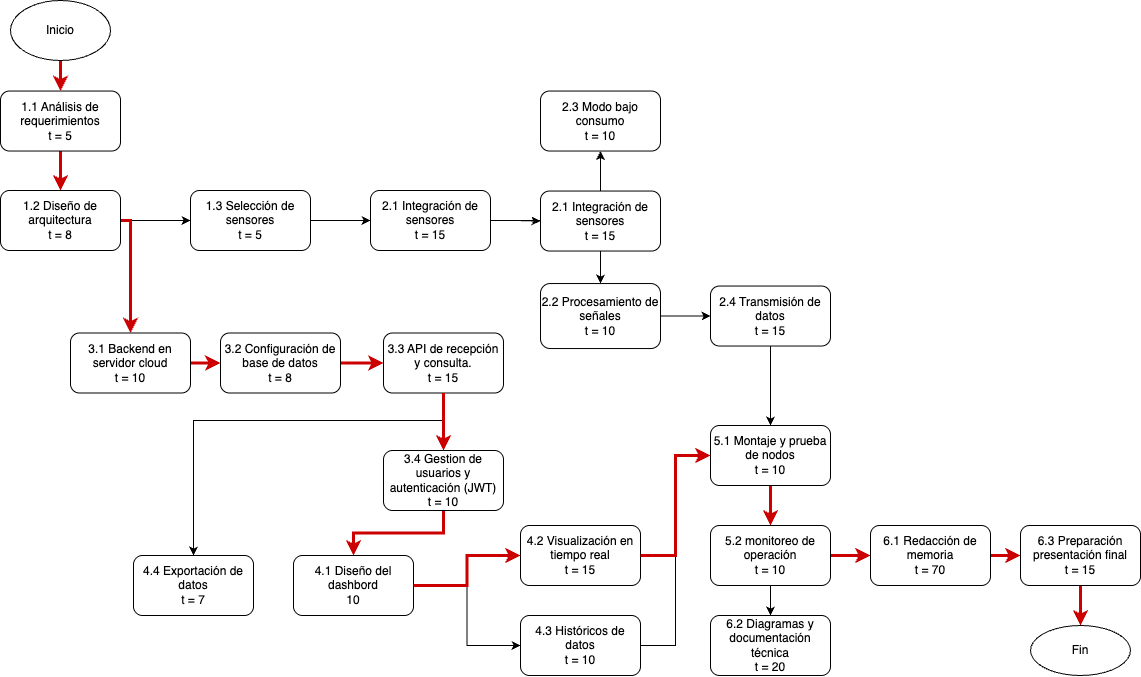

The diagram above was exported from draw.io. Its source (the exported page's mxGraphModel, read from the mxfile embedded in the PNG):
<mxGraphModel dx="1461" dy="2045" grid="1" gridSize="10" guides="1" tooltips="1" connect="1" arrows="1" fold="1" page="1" pageScale="1" pageWidth="827" pageHeight="1169" math="0" shadow="0">
  <root>
    <mxCell id="0" />
    <mxCell id="1" parent="0" />
    <mxCell id="9kJegljEivnTt7YwuQED-94" style="edgeStyle=orthogonalEdgeStyle;rounded=0;orthogonalLoop=1;jettySize=auto;html=1;entryX=0.5;entryY=0;entryDx=0;entryDy=0;strokeColor=#CC0000;strokeWidth=3;" edge="1" parent="1" source="9kJegljEivnTt7YwuQED-1" target="9kJegljEivnTt7YwuQED-2">
      <mxGeometry relative="1" as="geometry" />
    </mxCell>
    <mxCell id="9kJegljEivnTt7YwuQED-1" value="1.1 Análisis de requerimientos&lt;br&gt;t = 5" style="rounded=1;whiteSpace=wrap;html=1;" vertex="1" parent="1">
      <mxGeometry x="250" y="-139.46" width="120" height="60" as="geometry" />
    </mxCell>
    <mxCell id="9kJegljEivnTt7YwuQED-20" style="edgeStyle=orthogonalEdgeStyle;rounded=0;orthogonalLoop=1;jettySize=auto;html=1;exitX=1;exitY=0.5;exitDx=0;exitDy=0;entryX=0;entryY=0.5;entryDx=0;entryDy=0;strokeColor=#000000;strokeWidth=1;" edge="1" parent="1" source="9kJegljEivnTt7YwuQED-2" target="9kJegljEivnTt7YwuQED-3">
      <mxGeometry relative="1" as="geometry" />
    </mxCell>
    <mxCell id="9kJegljEivnTt7YwuQED-95" style="edgeStyle=orthogonalEdgeStyle;rounded=0;orthogonalLoop=1;jettySize=auto;html=1;exitX=1;exitY=0.5;exitDx=0;exitDy=0;entryX=0.5;entryY=0;entryDx=0;entryDy=0;strokeColor=#CC0000;strokeWidth=3;" edge="1" parent="1" source="9kJegljEivnTt7YwuQED-2" target="9kJegljEivnTt7YwuQED-7">
      <mxGeometry relative="1" as="geometry">
        <Array as="points">
          <mxPoint x="380" y="-10" />
        </Array>
      </mxGeometry>
    </mxCell>
    <mxCell id="9kJegljEivnTt7YwuQED-2" value="1.2 Diseño de arquitectura&lt;br&gt;t = 8" style="rounded=1;whiteSpace=wrap;html=1;" vertex="1" parent="1">
      <mxGeometry x="250" y="-40" width="120" height="60" as="geometry" />
    </mxCell>
    <mxCell id="9kJegljEivnTt7YwuQED-21" style="edgeStyle=orthogonalEdgeStyle;rounded=0;orthogonalLoop=1;jettySize=auto;html=1;exitX=1;exitY=0.5;exitDx=0;exitDy=0;strokeColor=#000000;strokeWidth=1;" edge="1" parent="1" source="9kJegljEivnTt7YwuQED-3" target="9kJegljEivnTt7YwuQED-4">
      <mxGeometry relative="1" as="geometry" />
    </mxCell>
    <mxCell id="9kJegljEivnTt7YwuQED-3" value="1.3 Selección de sensores&lt;br&gt;t = 5" style="rounded=1;whiteSpace=wrap;html=1;" vertex="1" parent="1">
      <mxGeometry x="440" y="-40" width="120" height="60" as="geometry" />
    </mxCell>
    <mxCell id="9kJegljEivnTt7YwuQED-63" style="edgeStyle=orthogonalEdgeStyle;rounded=0;orthogonalLoop=1;jettySize=auto;html=1;entryX=0.5;entryY=1;entryDx=0;entryDy=0;" edge="1" parent="1" source="9kJegljEivnTt7YwuQED-4" target="9kJegljEivnTt7YwuQED-6">
      <mxGeometry relative="1" as="geometry" />
    </mxCell>
    <mxCell id="9kJegljEivnTt7YwuQED-64" style="edgeStyle=orthogonalEdgeStyle;rounded=0;orthogonalLoop=1;jettySize=auto;html=1;entryX=0.5;entryY=0;entryDx=0;entryDy=0;strokeColor=#000000;strokeWidth=1;" edge="1" parent="1" source="9kJegljEivnTt7YwuQED-4" target="9kJegljEivnTt7YwuQED-5">
      <mxGeometry relative="1" as="geometry" />
    </mxCell>
    <mxCell id="9kJegljEivnTt7YwuQED-89" value="" style="edgeStyle=orthogonalEdgeStyle;rounded=0;orthogonalLoop=1;jettySize=auto;html=1;strokeColor=#000000;" edge="1" parent="1" source="9kJegljEivnTt7YwuQED-4" target="9kJegljEivnTt7YwuQED-88">
      <mxGeometry relative="1" as="geometry" />
    </mxCell>
    <mxCell id="9kJegljEivnTt7YwuQED-4" value="2.1 Integración de sensores&lt;br&gt;t = 15" style="rounded=1;whiteSpace=wrap;html=1;" vertex="1" parent="1">
      <mxGeometry x="620" y="-40" width="120" height="60" as="geometry" />
    </mxCell>
    <mxCell id="9kJegljEivnTt7YwuQED-65" style="edgeStyle=orthogonalEdgeStyle;rounded=0;orthogonalLoop=1;jettySize=auto;html=1;entryX=0;entryY=0.5;entryDx=0;entryDy=0;strokeColor=#000000;strokeWidth=1;" edge="1" parent="1" source="9kJegljEivnTt7YwuQED-5" target="9kJegljEivnTt7YwuQED-47">
      <mxGeometry relative="1" as="geometry" />
    </mxCell>
    <mxCell id="9kJegljEivnTt7YwuQED-5" value="2.2 Procesamiento de señales&lt;br&gt;t = 10" style="rounded=1;whiteSpace=wrap;html=1;" vertex="1" parent="1">
      <mxGeometry x="790" y="53.04" width="120" height="65" as="geometry" />
    </mxCell>
    <mxCell id="9kJegljEivnTt7YwuQED-6" value="2.3 Modo bajo consumo&lt;br&gt;t = 10" style="rounded=1;whiteSpace=wrap;html=1;" vertex="1" parent="1">
      <mxGeometry x="790" y="-139.46" width="120" height="60" as="geometry" />
    </mxCell>
    <mxCell id="9kJegljEivnTt7YwuQED-35" style="edgeStyle=orthogonalEdgeStyle;rounded=0;orthogonalLoop=1;jettySize=auto;html=1;entryX=0;entryY=0.5;entryDx=0;entryDy=0;strokeColor=#CC0000;strokeWidth=3;" edge="1" parent="1" source="9kJegljEivnTt7YwuQED-7" target="9kJegljEivnTt7YwuQED-8">
      <mxGeometry relative="1" as="geometry" />
    </mxCell>
    <mxCell id="9kJegljEivnTt7YwuQED-7" value="3.1 Backend en servidor cloud&lt;br&gt;t = 10" style="rounded=1;whiteSpace=wrap;html=1;" vertex="1" parent="1">
      <mxGeometry x="320" y="102.5" width="120" height="60" as="geometry" />
    </mxCell>
    <mxCell id="9kJegljEivnTt7YwuQED-36" style="edgeStyle=orthogonalEdgeStyle;rounded=0;orthogonalLoop=1;jettySize=auto;html=1;exitX=1;exitY=0.5;exitDx=0;exitDy=0;entryX=0;entryY=0.5;entryDx=0;entryDy=0;strokeColor=#CC0000;strokeWidth=3;" edge="1" parent="1" source="9kJegljEivnTt7YwuQED-8" target="9kJegljEivnTt7YwuQED-9">
      <mxGeometry relative="1" as="geometry" />
    </mxCell>
    <mxCell id="9kJegljEivnTt7YwuQED-8" value="3.2 Configuración de base de datos&lt;br&gt;t = 8" style="rounded=1;whiteSpace=wrap;html=1;" vertex="1" parent="1">
      <mxGeometry x="470" y="102.5" width="120" height="60" as="geometry" />
    </mxCell>
    <mxCell id="9kJegljEivnTt7YwuQED-78" value="" style="edgeStyle=orthogonalEdgeStyle;rounded=0;orthogonalLoop=1;jettySize=auto;html=1;" edge="1" parent="1" source="9kJegljEivnTt7YwuQED-9" target="9kJegljEivnTt7YwuQED-52">
      <mxGeometry relative="1" as="geometry" />
    </mxCell>
    <mxCell id="9kJegljEivnTt7YwuQED-80" style="edgeStyle=orthogonalEdgeStyle;rounded=0;orthogonalLoop=1;jettySize=auto;html=1;entryX=0.5;entryY=0;entryDx=0;entryDy=0;" edge="1" parent="1" source="9kJegljEivnTt7YwuQED-9" target="9kJegljEivnTt7YwuQED-13">
      <mxGeometry relative="1" as="geometry">
        <Array as="points">
          <mxPoint x="693" y="190" />
          <mxPoint x="443" y="190" />
        </Array>
      </mxGeometry>
    </mxCell>
    <mxCell id="9kJegljEivnTt7YwuQED-9" value="3.3 API de recepción y consulta.&lt;br&gt;t = 15" style="rounded=1;whiteSpace=wrap;html=1;" vertex="1" parent="1">
      <mxGeometry x="633" y="102.5" width="120" height="60" as="geometry" />
    </mxCell>
    <mxCell id="9kJegljEivnTt7YwuQED-33" style="edgeStyle=orthogonalEdgeStyle;rounded=0;orthogonalLoop=1;jettySize=auto;html=1;entryX=0;entryY=0.5;entryDx=0;entryDy=0;" edge="1" parent="1" source="9kJegljEivnTt7YwuQED-10" target="9kJegljEivnTt7YwuQED-12">
      <mxGeometry relative="1" as="geometry">
        <mxPoint x="743" y="415" as="targetPoint" />
      </mxGeometry>
    </mxCell>
    <mxCell id="9kJegljEivnTt7YwuQED-10" value="4.1 Diseño del dashbord&lt;br&gt;10" style="rounded=1;whiteSpace=wrap;html=1;" vertex="1" parent="1">
      <mxGeometry x="543" y="325" width="120" height="60" as="geometry" />
    </mxCell>
    <mxCell id="9kJegljEivnTt7YwuQED-11" value="4.2 Visualización en tiempo real&lt;br&gt;t = 15" style="rounded=1;whiteSpace=wrap;html=1;" vertex="1" parent="1">
      <mxGeometry x="770" y="295" width="120" height="60" as="geometry" />
    </mxCell>
    <mxCell id="9kJegljEivnTt7YwuQED-82" style="edgeStyle=orthogonalEdgeStyle;rounded=0;orthogonalLoop=1;jettySize=auto;html=1;exitX=1;exitY=0.5;exitDx=0;exitDy=0;entryX=0;entryY=0.5;entryDx=0;entryDy=0;" edge="1" parent="1" source="9kJegljEivnTt7YwuQED-12" target="9kJegljEivnTt7YwuQED-14">
      <mxGeometry relative="1" as="geometry" />
    </mxCell>
    <mxCell id="9kJegljEivnTt7YwuQED-12" value="4.3 Históricos de datos&lt;br&gt;&lt;span style=&quot;color: rgba(0, 0, 0, 0); font-family: monospace; font-size: 0px; text-align: start; text-wrap-mode: nowrap;&quot;&gt;&lt;span style=&quot;color: rgb(0, 0, 0); font-family: Helvetica; font-size: 12px; text-align: center; text-wrap-mode: wrap;&quot;&gt;t = 10&lt;/span&gt;%3CmxGraphModel%3E%3Croot%3E%3CmxCell%20id%3D%220%22%2F%3E%3CmxCell%20id%3D%221%22%20parent%3D%220%22%2F%3E%3CmxCell%20id%3D%222%22%20value%3D%222.2%20Procesamiento%20de%20se%C3%B1ales%22%20style%3D%22rounded%3D1%3BwhiteSpace%3Dwrap%3Bhtml%3D1%3B%22%20vertex%3D%221%22%20parent%3D%221%22%3E%3CmxGeometry%20x%3D%22230%22%20y%3D%22240%22%20width%3D%22120%22%20height%3D%2260%22%20as%3D%22geometry%22%2F%3E%3C%2FmxCell%3E%3C%2Froot%3E%3C%2FmxGraphModel%3E&lt;/span&gt;" style="rounded=1;whiteSpace=wrap;html=1;" vertex="1" parent="1">
      <mxGeometry x="770" y="385" width="120" height="60" as="geometry" />
    </mxCell>
    <mxCell id="9kJegljEivnTt7YwuQED-13" value="4.4 Exportación de datos&lt;br&gt;t = 7" style="rounded=1;whiteSpace=wrap;html=1;" vertex="1" parent="1">
      <mxGeometry x="383" y="325" width="120" height="60" as="geometry" />
    </mxCell>
    <mxCell id="9kJegljEivnTt7YwuQED-67" style="edgeStyle=orthogonalEdgeStyle;rounded=0;orthogonalLoop=1;jettySize=auto;html=1;strokeColor=#CC0000;strokeWidth=3;" edge="1" parent="1" source="9kJegljEivnTt7YwuQED-14" target="9kJegljEivnTt7YwuQED-15">
      <mxGeometry relative="1" as="geometry" />
    </mxCell>
    <mxCell id="9kJegljEivnTt7YwuQED-14" value="5.1 Montaje y prueba de nodos&lt;div&gt;t = 10&lt;/div&gt;" style="rounded=1;whiteSpace=wrap;html=1;" vertex="1" parent="1">
      <mxGeometry x="960" y="195" width="120" height="60" as="geometry" />
    </mxCell>
    <mxCell id="9kJegljEivnTt7YwuQED-40" style="edgeStyle=orthogonalEdgeStyle;rounded=0;orthogonalLoop=1;jettySize=auto;html=1;strokeColor=#CC0000;strokeWidth=3;" edge="1" parent="1" source="9kJegljEivnTt7YwuQED-15" target="9kJegljEivnTt7YwuQED-16">
      <mxGeometry relative="1" as="geometry" />
    </mxCell>
    <mxCell id="9kJegljEivnTt7YwuQED-60" style="edgeStyle=orthogonalEdgeStyle;rounded=0;orthogonalLoop=1;jettySize=auto;html=1;entryX=0.5;entryY=0;entryDx=0;entryDy=0;" edge="1" parent="1" source="9kJegljEivnTt7YwuQED-15" target="9kJegljEivnTt7YwuQED-17">
      <mxGeometry relative="1" as="geometry" />
    </mxCell>
    <mxCell id="9kJegljEivnTt7YwuQED-15" value="5.2 monitoreo de operación&lt;br&gt;t = 10" style="rounded=1;whiteSpace=wrap;html=1;" vertex="1" parent="1">
      <mxGeometry x="960" y="295" width="120" height="60" as="geometry" />
    </mxCell>
    <mxCell id="9kJegljEivnTt7YwuQED-42" style="edgeStyle=orthogonalEdgeStyle;rounded=0;orthogonalLoop=1;jettySize=auto;html=1;strokeColor=#CC0000;strokeWidth=3;" edge="1" parent="1" source="9kJegljEivnTt7YwuQED-16" target="9kJegljEivnTt7YwuQED-18">
      <mxGeometry relative="1" as="geometry" />
    </mxCell>
    <mxCell id="9kJegljEivnTt7YwuQED-16" value="6.1 Redacción de memoria&lt;br&gt;t = 70" style="rounded=1;whiteSpace=wrap;html=1;" vertex="1" parent="1">
      <mxGeometry x="1120" y="295" width="120" height="60" as="geometry" />
    </mxCell>
    <mxCell id="9kJegljEivnTt7YwuQED-17" value="6.2 Diagramas y documentación técnica&lt;br&gt;t = 20" style="rounded=1;whiteSpace=wrap;html=1;" vertex="1" parent="1">
      <mxGeometry x="960" y="385" width="120" height="60" as="geometry" />
    </mxCell>
    <mxCell id="9kJegljEivnTt7YwuQED-51" style="edgeStyle=orthogonalEdgeStyle;rounded=0;orthogonalLoop=1;jettySize=auto;html=1;entryX=0.5;entryY=0;entryDx=0;entryDy=0;strokeColor=#CC0000;strokeWidth=3;" edge="1" parent="1" source="9kJegljEivnTt7YwuQED-18" target="9kJegljEivnTt7YwuQED-50">
      <mxGeometry relative="1" as="geometry" />
    </mxCell>
    <mxCell id="9kJegljEivnTt7YwuQED-18" value="6.3 Preparación presentación final&lt;br&gt;t = 15" style="rounded=1;whiteSpace=wrap;html=1;" vertex="1" parent="1">
      <mxGeometry x="1270" y="295" width="120" height="60" as="geometry" />
    </mxCell>
    <mxCell id="9kJegljEivnTt7YwuQED-24" style="edgeStyle=orthogonalEdgeStyle;rounded=0;orthogonalLoop=1;jettySize=auto;html=1;exitX=0.5;exitY=1;exitDx=0;exitDy=0;" edge="1" parent="1" source="9kJegljEivnTt7YwuQED-5" target="9kJegljEivnTt7YwuQED-5">
      <mxGeometry relative="1" as="geometry" />
    </mxCell>
    <mxCell id="9kJegljEivnTt7YwuQED-93" style="edgeStyle=orthogonalEdgeStyle;rounded=0;orthogonalLoop=1;jettySize=auto;html=1;entryX=0.5;entryY=0;entryDx=0;entryDy=0;strokeColor=#CC0000;strokeWidth=3;" edge="1" parent="1" source="9kJegljEivnTt7YwuQED-45" target="9kJegljEivnTt7YwuQED-1">
      <mxGeometry relative="1" as="geometry" />
    </mxCell>
    <mxCell id="9kJegljEivnTt7YwuQED-45" value="Inicio" style="ellipse;whiteSpace=wrap;html=1;" vertex="1" parent="1">
      <mxGeometry x="260" y="-230" width="100" height="60" as="geometry" />
    </mxCell>
    <mxCell id="9kJegljEivnTt7YwuQED-66" value="" style="edgeStyle=orthogonalEdgeStyle;rounded=0;orthogonalLoop=1;jettySize=auto;html=1;strokeColor=#000000;strokeWidth=1;" edge="1" parent="1" source="9kJegljEivnTt7YwuQED-47" target="9kJegljEivnTt7YwuQED-14">
      <mxGeometry relative="1" as="geometry" />
    </mxCell>
    <mxCell id="9kJegljEivnTt7YwuQED-47" value="2.4 Transmisión de datos&lt;br&gt;t = 15" style="rounded=1;whiteSpace=wrap;html=1;" vertex="1" parent="1">
      <mxGeometry x="960" y="55.54" width="120" height="60" as="geometry" />
    </mxCell>
    <mxCell id="9kJegljEivnTt7YwuQED-50" value="Fin" style="ellipse;whiteSpace=wrap;html=1;" vertex="1" parent="1">
      <mxGeometry x="1280" y="395" width="100" height="50" as="geometry" />
    </mxCell>
    <mxCell id="9kJegljEivnTt7YwuQED-76" style="edgeStyle=orthogonalEdgeStyle;rounded=0;orthogonalLoop=1;jettySize=auto;html=1;entryX=0.5;entryY=0;entryDx=0;entryDy=0;strokeColor=#CC0000;strokeWidth=3;" edge="1" parent="1" source="9kJegljEivnTt7YwuQED-52" target="9kJegljEivnTt7YwuQED-10">
      <mxGeometry relative="1" as="geometry" />
    </mxCell>
    <mxCell id="9kJegljEivnTt7YwuQED-52" value="3.4 Gestion de usuarios y autenticación (JWT)&lt;br&gt;t = 10" style="rounded=1;whiteSpace=wrap;html=1;" vertex="1" parent="1">
      <mxGeometry x="633" y="220" width="120" height="60" as="geometry" />
    </mxCell>
    <mxCell id="9kJegljEivnTt7YwuQED-83" style="edgeStyle=orthogonalEdgeStyle;rounded=0;orthogonalLoop=1;jettySize=auto;html=1;entryX=0;entryY=0.5;entryDx=0;entryDy=0;strokeColor=#CC0000;strokeWidth=3;" edge="1" parent="1" source="9kJegljEivnTt7YwuQED-11" target="9kJegljEivnTt7YwuQED-14">
      <mxGeometry relative="1" as="geometry" />
    </mxCell>
    <mxCell id="9kJegljEivnTt7YwuQED-79" value="" style="edgeStyle=orthogonalEdgeStyle;rounded=0;orthogonalLoop=1;jettySize=auto;html=1;strokeColor=#CC0000;strokeWidth=3;" edge="1" parent="1" source="9kJegljEivnTt7YwuQED-9" target="9kJegljEivnTt7YwuQED-52">
      <mxGeometry relative="1" as="geometry" />
    </mxCell>
    <mxCell id="9kJegljEivnTt7YwuQED-32" style="edgeStyle=orthogonalEdgeStyle;rounded=0;orthogonalLoop=1;jettySize=auto;html=1;strokeColor=#CC0000;strokeWidth=3;entryX=0;entryY=0.5;entryDx=0;entryDy=0;" edge="1" parent="1" source="9kJegljEivnTt7YwuQED-10" target="9kJegljEivnTt7YwuQED-11">
      <mxGeometry relative="1" as="geometry">
        <mxPoint x="743" y="325" as="targetPoint" />
      </mxGeometry>
    </mxCell>
    <mxCell id="9kJegljEivnTt7YwuQED-88" value="2.1 Integración de sensores&lt;br&gt;t = 15" style="rounded=1;whiteSpace=wrap;html=1;" vertex="1" parent="1">
      <mxGeometry x="790" y="-39.46" width="120" height="60" as="geometry" />
    </mxCell>
  </root>
</mxGraphModel>